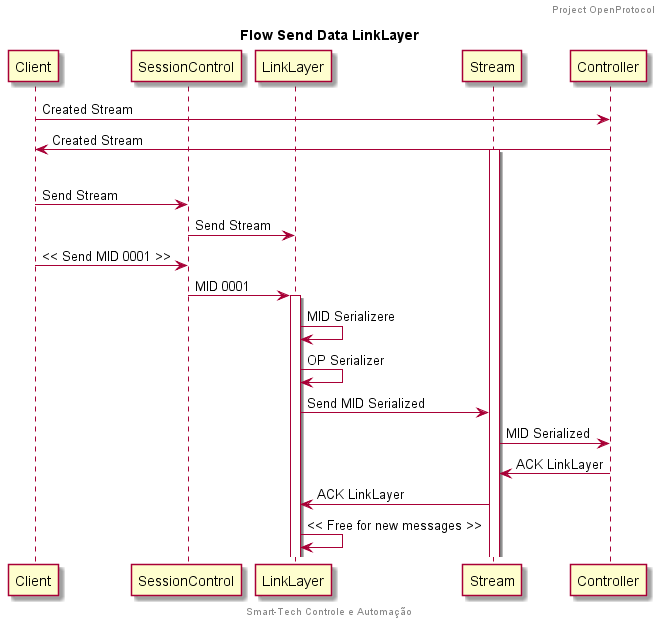

The diagram above was rendered by PlantUML. Its source (embedded in the PNG):
@startuml Flow_Send_Data_LinkLayer

title Flow Send Data LinkLayer
header Project OpenProtocol

participant Client as CL
participant SessionControl as SC
participant LinkLayer as LL
participant Stream as ST
participant Controller as CT

CL  -> CT : Created Stream
CT  -> CL : Created Stream

|||

activate ST

CL  -> SC : Send Stream
SC  -> LL : Send Stream

CL  -> SC : << Send MID 0001 >>
SC  -> LL : MID 0001

activate LL

LL  -> LL : MID Serializere
LL  -> LL : OP Serializer
LL  -> ST : Send MID Serialized
ST  -> CT : MID Serialized
CT  -> ST : ACK LinkLayer
ST  -> LL : ACK LinkLayer
LL  -> LL : << Free for new messages >>


center footer Smart-Tech Controle e Automação
@enduml